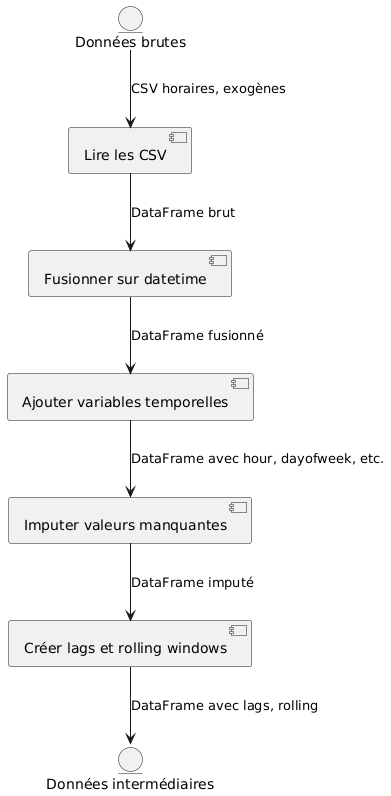

The diagram above was rendered by PlantUML. Its source (embedded in the PNG):
@startuml
!define RECTANGLE class

' Stockages de données
entity "Données brutes" as RAW
entity "Données intermédiaires" as INTERIM

' Processus
[Lire les CSV] as READ
[Fusionner sur datetime] as MERGE
[Ajouter variables temporelles] as ADD_TEMPORAL
[Imputer valeurs manquantes] as IMPUTE
[Créer lags et rolling windows] as LAGS_ROLLING

' Flux de données
RAW --> [READ] : CSV horaires, exogènes
[READ] --> [MERGE] : DataFrame brut
[MERGE] --> [ADD_TEMPORAL] : DataFrame fusionné
[ADD_TEMPORAL] --> [IMPUTE] : DataFrame avec hour, dayofweek, etc.
[IMPUTE] --> [LAGS_ROLLING] : DataFrame imputé
[LAGS_ROLLING] --> INTERIM : DataFrame avec lags, rolling
@enduml